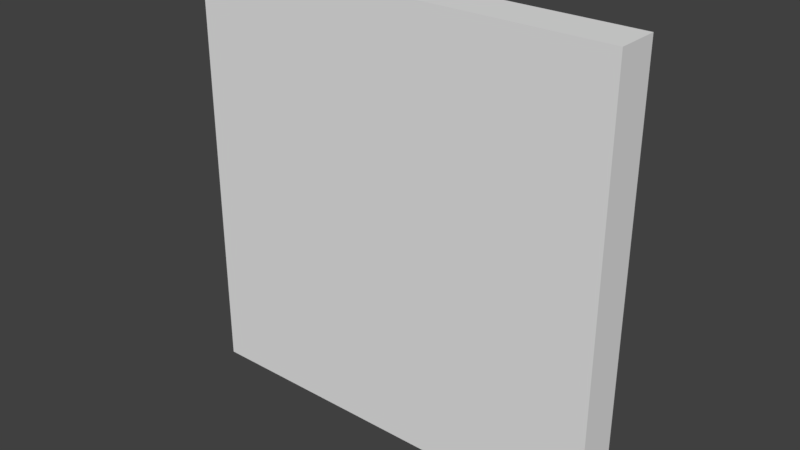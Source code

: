 # Source: platform2.blend  (saved by Blender 2.78.0; exported with 4.5.12 LTS)
import bpy
from mathutils import Matrix  # noqa: F401  (used for matrix-valued properties, if any)

bpy.ops.wm.read_factory_settings(use_empty=True)
scene = bpy.context.scene
scene.name = 'Scene'

# ---- collections
col_collection_1 = bpy.data.collections.new('Collection 1'); scene.collection.children.link(col_collection_1)

# ---- world
world_world = bpy.data.worlds.new('World'); scene.world = world_world
world_world.color = (0.05088, 0.05088, 0.05088)
world_world.use_sun_shadow = False
world_world.sun_shadow_jitter_overblur = 0.0
world_world.cycles.sampling_method = 'MANUAL'

# ---- meshes
me_cube_001 = bpy.data.meshes.new('Cube.001')
me_cube_001.from_pydata([(-30.0, -3.0, -30.0), (-30.0, -3.0, 30.0), (-30.0, 3.0, -30.0), (-30.0, 3.0, 30.0), (30.0, -3.0, -30.0), (30.0, -3.0, 30.0), (30.0, 3.0, -30.0), (30.0, 3.0, 30.0)], [], [(0, 1, 3, 2), (2, 3, 7, 6), (6, 7, 5, 4), (4, 5, 1, 0), (2, 6, 4, 0), (7, 3, 1, 5)])
me_cube_001.use_remesh_preserve_volume = False
me_cube_001.use_remesh_preserve_attributes = False
me_cube_001.use_mirror_vertex_groups = False
me_cube_001.update()

# ---- objects
ob_cube = bpy.data.objects.new('Cube', me_cube_001)

# ---- transforms, parenting, visibility, modifiers, constraints
ob_cube.location = (0.0, 0.0, 0.0)
ob_cube.lineart.crease_threshold = 0.0

# ---- collection membership
col_collection_1.objects.link(ob_cube)

# ---- scene / render settings (as saved in the file)
scene.frame_start = 1; scene.frame_end = 250; scene.frame_set(1)
scene.render.engine = 'BLENDER_EEVEE_NEXT'
scene.render.resolution_percentage = 50
scene.render.dither_intensity = 0.0
scene.cycles.use_denoising = False
scene.cycles.samples = 128
scene.cycles.sampling_pattern = 'TABULATED_SOBOL'
scene.cycles.light_sampling_threshold = 0.0
scene.cycles.use_adaptive_sampling = False
scene.cycles.use_light_tree = False
scene.cycles.blur_glossy = 0.0
scene.cycles.sample_clamp_indirect = 0.0
scene.view_settings.view_transform = 'Standard'
bpy.context.view_layer.update()

# ---- added for rendering (the .blend has no active camera and no usable light): camera, sun
cam_auto = bpy.data.cameras.new('AutoCamera')
cam_auto.lens = 50.0
cam_auto.sensor_width = 36.0
cam_auto.clip_end = 1381.25
ob_auto_camera = bpy.data.objects.new('AutoCamera', cam_auto)
scene.collection.objects.link(ob_auto_camera)
ob_auto_camera.location = (78.7039, -94.4447, 62.9632)
ob_auto_camera.rotation_euler = (1.09748, -7.21219e-08, 0.694738)
scene.camera = ob_auto_camera
light_auto_sun = bpy.data.lights.new('AutoSun', 'SUN')
light_auto_sun.energy = 3.0
light_auto_sun.angle = 0.0523599
ob_auto_sun = bpy.data.objects.new('AutoSun', light_auto_sun)
scene.collection.objects.link(ob_auto_sun)
ob_auto_sun.rotation_euler = (0.872665, 0.174533, 0.523599)
bpy.context.view_layer.update()
